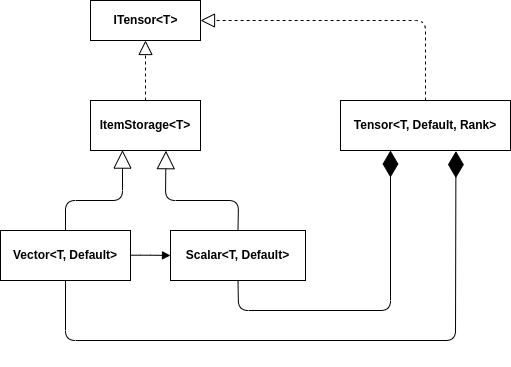

The diagram above was exported from draw.io. Its source (the exported page's mxGraphModel, read from the mxfile embedded in the PNG):
<mxGraphModel dx="785" dy="419" grid="1" gridSize="10" guides="1" tooltips="1" connect="1" arrows="1" fold="1" page="1" pageScale="1" pageWidth="827" pageHeight="1169" math="0" shadow="0">
  <root>
    <mxCell id="0" />
    <mxCell id="1" parent="0" />
    <mxCell id="q68Wpd2wo5k4pokrHRR5-1" value="&lt;b&gt;ITensor&amp;lt;T&amp;gt;&lt;/b&gt;" style="html=1;" parent="1" vertex="1">
      <mxGeometry x="240" y="250" width="110" height="40" as="geometry" />
    </mxCell>
    <mxCell id="q68Wpd2wo5k4pokrHRR5-2" value="&lt;p style=&quot;margin: 0px ; margin-top: 4px ; text-align: center&quot;&gt;&lt;br&gt;&lt;b&gt;ItemStorage&amp;lt;T&amp;gt;&lt;/b&gt;&lt;/p&gt;" style="verticalAlign=top;align=left;overflow=fill;fontSize=12;fontFamily=Helvetica;html=1;" parent="1" vertex="1">
      <mxGeometry x="240" y="350" width="110" height="50" as="geometry" />
    </mxCell>
    <mxCell id="q68Wpd2wo5k4pokrHRR5-3" value="&lt;p style=&quot;margin: 0px ; margin-top: 4px ; text-align: center&quot;&gt;&lt;br&gt;&lt;b&gt;Tensor&amp;lt;T, Default, Rank&amp;gt;&lt;/b&gt;&lt;/p&gt;" style="verticalAlign=top;align=left;overflow=fill;fontSize=12;fontFamily=Helvetica;html=1;" parent="1" vertex="1">
      <mxGeometry x="490" y="350" width="170" height="50" as="geometry" />
    </mxCell>
    <mxCell id="q68Wpd2wo5k4pokrHRR5-4" value="&lt;p style=&quot;margin: 0px ; margin-top: 4px ; text-align: center&quot;&gt;&lt;br&gt;&lt;b&gt;Scalar&amp;lt;T, Default&amp;gt;&lt;/b&gt;&lt;/p&gt;" style="verticalAlign=top;align=left;overflow=fill;fontSize=12;fontFamily=Helvetica;html=1;" parent="1" vertex="1">
      <mxGeometry x="320" y="480" width="135" height="50" as="geometry" />
    </mxCell>
    <mxCell id="q68Wpd2wo5k4pokrHRR5-5" value="&lt;p style=&quot;margin: 0px ; margin-top: 4px ; text-align: center&quot;&gt;&lt;br&gt;&lt;b&gt;Vector&amp;lt;T, Default&amp;gt;&lt;/b&gt;&lt;/p&gt;" style="verticalAlign=top;align=left;overflow=fill;fontSize=12;fontFamily=Helvetica;html=1;" parent="1" vertex="1">
      <mxGeometry x="150" y="480" width="130" height="50" as="geometry" />
    </mxCell>
    <mxCell id="q68Wpd2wo5k4pokrHRR5-6" value="" style="endArrow=block;dashed=1;endFill=0;endSize=12;html=1;entryX=0.5;entryY=1;entryDx=0;entryDy=0;exitX=0.5;exitY=0;exitDx=0;exitDy=0;" parent="1" source="q68Wpd2wo5k4pokrHRR5-2" target="q68Wpd2wo5k4pokrHRR5-1" edge="1">
      <mxGeometry width="160" relative="1" as="geometry">
        <mxPoint x="295" y="338" as="sourcePoint" />
        <mxPoint x="500" y="390" as="targetPoint" />
      </mxGeometry>
    </mxCell>
    <mxCell id="q68Wpd2wo5k4pokrHRR5-7" value="" style="endArrow=block;endSize=16;endFill=0;html=1;exitX=0.5;exitY=0;exitDx=0;exitDy=0;entryX=0.291;entryY=0.992;entryDx=0;entryDy=0;entryPerimeter=0;" parent="1" source="q68Wpd2wo5k4pokrHRR5-5" target="q68Wpd2wo5k4pokrHRR5-2" edge="1">
      <mxGeometry width="160" relative="1" as="geometry">
        <mxPoint x="340" y="390" as="sourcePoint" />
        <mxPoint x="500" y="390" as="targetPoint" />
        <Array as="points">
          <mxPoint x="215" y="450" />
          <mxPoint x="272" y="450" />
        </Array>
      </mxGeometry>
    </mxCell>
    <mxCell id="q68Wpd2wo5k4pokrHRR5-8" value="" style="endArrow=block;endSize=16;endFill=0;html=1;exitX=0.5;exitY=0;exitDx=0;exitDy=0;entryX=0.686;entryY=1.003;entryDx=0;entryDy=0;entryPerimeter=0;" parent="1" source="q68Wpd2wo5k4pokrHRR5-4" target="q68Wpd2wo5k4pokrHRR5-2" edge="1">
      <mxGeometry width="160" relative="1" as="geometry">
        <mxPoint x="340" y="390" as="sourcePoint" />
        <mxPoint x="500" y="390" as="targetPoint" />
        <Array as="points">
          <mxPoint x="388" y="450" />
          <mxPoint x="315" y="450" />
        </Array>
      </mxGeometry>
    </mxCell>
    <mxCell id="q68Wpd2wo5k4pokrHRR5-9" value="" style="endArrow=block;dashed=1;endFill=0;endSize=12;html=1;entryX=1;entryY=0.5;entryDx=0;entryDy=0;exitX=0.5;exitY=0;exitDx=0;exitDy=0;" parent="1" source="q68Wpd2wo5k4pokrHRR5-3" target="q68Wpd2wo5k4pokrHRR5-1" edge="1">
      <mxGeometry width="160" relative="1" as="geometry">
        <mxPoint x="520" y="450" as="sourcePoint" />
        <mxPoint x="500" y="390" as="targetPoint" />
        <Array as="points">
          <mxPoint x="575" y="270" />
        </Array>
      </mxGeometry>
    </mxCell>
    <mxCell id="q68Wpd2wo5k4pokrHRR5-10" value="" style="endArrow=block;endFill=1;html=1;edgeStyle=orthogonalEdgeStyle;align=left;verticalAlign=top;entryX=0;entryY=0.5;entryDx=0;entryDy=0;" parent="1" edge="1" target="q68Wpd2wo5k4pokrHRR5-4">
      <mxGeometry x="-1" relative="1" as="geometry">
        <mxPoint x="280" y="504.71" as="sourcePoint" />
        <mxPoint x="320" y="505" as="targetPoint" />
      </mxGeometry>
    </mxCell>
    <mxCell id="q68Wpd2wo5k4pokrHRR5-12" value="" style="endArrow=diamondThin;endFill=1;endSize=24;html=1;exitX=0.5;exitY=1;exitDx=0;exitDy=0;" parent="1" source="q68Wpd2wo5k4pokrHRR5-4" edge="1">
      <mxGeometry width="160" relative="1" as="geometry">
        <mxPoint x="390" y="540" as="sourcePoint" />
        <mxPoint x="540" y="400" as="targetPoint" />
        <Array as="points">
          <mxPoint x="388" y="560" />
          <mxPoint x="540" y="560" />
        </Array>
      </mxGeometry>
    </mxCell>
    <mxCell id="q68Wpd2wo5k4pokrHRR5-13" value="" style="endArrow=diamondThin;endFill=1;endSize=24;html=1;entryX=0.679;entryY=1.012;entryDx=0;entryDy=0;entryPerimeter=0;exitX=0.5;exitY=1;exitDx=0;exitDy=0;" parent="1" source="q68Wpd2wo5k4pokrHRR5-5" target="q68Wpd2wo5k4pokrHRR5-3" edge="1">
      <mxGeometry width="160" relative="1" as="geometry">
        <mxPoint x="610" y="520" as="sourcePoint" />
        <mxPoint x="551" y="390" as="targetPoint" />
        <Array as="points">
          <mxPoint x="215" y="590" />
          <mxPoint x="605" y="590" />
        </Array>
      </mxGeometry>
    </mxCell>
  </root>
</mxGraphModel>